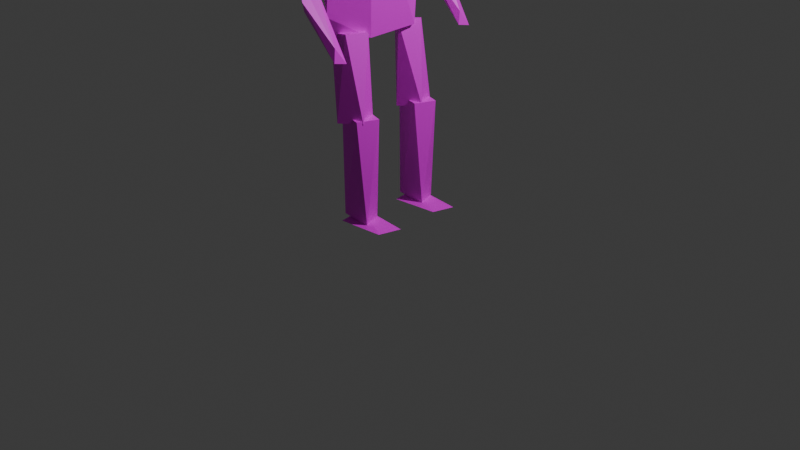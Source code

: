 # Source: player.blend  (saved by Blender 4.1.24; exported with 4.5.12 LTS)
import bpy
from mathutils import Matrix  # noqa: F401  (used for matrix-valued properties, if any)

bpy.ops.wm.read_factory_settings(use_empty=True)
scene = bpy.context.scene
scene.name = 'Scene'

# ---- collections
col_collection = bpy.data.collections.new('Collection'); scene.collection.children.link(col_collection)

# ---- images (referenced by path relative to the original .blend; pixels are not part of the script)
import os
ASSET_DIR = os.environ.get("B2B_ASSET_DIR", "")  # directory of the original .blend (textures are referenced by path, not embedded)
HERE = os.path.dirname(os.path.abspath(__file__))  # packed textures are extracted next to this script under _unpacked/

def load_image(name, relpath, width, height, colorspace="sRGB"):
    """Load a texture the original file referenced (path relative to the .blend, or extracted next to this script)."""
    p = next((c for c in (os.path.join(HERE, relpath), os.path.join(ASSET_DIR, relpath)) if relpath and os.path.exists(c)), "")
    if p:
        img = bpy.data.images.load(p, check_existing=True)
        img.name = name
    else:  # same state as the original file: an image datablock whose file is absent (Cycles renders it pink)
        img = bpy.data.images.new(name, width, height)
        img.source = "FILE"
        img.filepath = "//" + (relpath or name)
    img.colorspace_settings.name = colorspace
    return img
img_world_png_005 = load_image('world.png.005', 'world.png', 1024, 1024, 'sRGB')

# ---- materials (node trees are filled in below, after node groups)
mat_material = bpy.data.materials.new('Material')
mat_material.use_transparent_shadow = False

# ---- material node trees
mat_material.use_nodes = True; mat_material.node_tree.nodes.clear()
_N = mat_material.node_tree.nodes; _L = mat_material.node_tree.links
n0 = _N.new('ShaderNodeBsdfPrincipled'); n0.name = 'Principled BSDF'; n0.location = (10, 300)
n1 = _N.new('ShaderNodeOutputMaterial'); n1.name = 'Material Output'; n1.location = (300, 300)
n2 = _N.new('ShaderNodeTexImage'); n2.name = 'Image Texture'; n2.location = (-314, 277)
n2.image = img_world_png_005
_L.new(n0.outputs[0], n1.inputs[0])
_L.new(n2.outputs[0], n0.inputs[0])
n1.is_active_output = True

# ---- world
world_world = bpy.data.worlds.new('World'); scene.world = world_world
world_world.use_nodes = True; world_world.node_tree.nodes.clear()
_N = world_world.node_tree.nodes; _L = world_world.node_tree.links
n0 = _N.new('ShaderNodeOutputWorld'); n0.name = 'World Output'; n0.location = (300, 300)
n1 = _N.new('ShaderNodeBackground'); n1.name = 'Background'; n1.location = (10, 300)
n1.inputs[0].default_value = (0.05088, 0.05088, 0.05088, 1.0)
_L.new(n1.outputs[0], n0.inputs[0])
n0.is_active_output = True
world_world.color = (0.05088, 0.05088, 0.05088)
world_world.use_sun_shadow = False
world_world.sun_shadow_jitter_overblur = 0.0

# ---- cameras
cam_camera = bpy.data.cameras.new('Camera')
cam_camera.clip_end = 100.0
cam_camera.ortho_scale = 7.314

# ---- lights
light_light = bpy.data.lights.new('Light', 'POINT')
light_light.transmission_factor = 0.0
light_light.energy = 1000.0
light_light.shadow_soft_size = 0.1
light_light.shadow_maximum_resolution = 0.006
light_light.use_absolute_resolution = True

# ---- meshes
me_icosphere_009 = bpy.data.meshes.new('Icosphere.009')
me_icosphere_009.from_pydata([(-0.2682, 0.2452, 3.754), (-0.2718, -0.3111, 4.105), (-0.4592, 0.2436, 4.121), (-0.2125, 0.2867, 4.105), (-0.07115, -0.03956, 4.105), (-0.3615, 0.03956, 4.359), (-0.2758, -0.03956, 3.637), (-0.3195, -0.2727, 3.819), (-0.1147, -0.08531, 3.819), (-0.5233, 8.355e-09, 3.769), (-0.5328, -0.1592, 4.119), (-0.5699, 2.29e-09, 3.979), (-0.2371, -0.07524, 4.324), (-0.2716, -0.5255, 0.05934), (-0.2716, -0.2346, 0.1003), (0.2716, -0.5255, 0.1003), (0.2716, -0.2346, 0.05934), (-0.2716, 0.2123, 0.05934), (-0.2716, 0.5031, 0.1003), (0.2716, 0.2123, 0.1003), (0.2716, 0.5031, 0.05934), (-0.2089, 0.5094, 1.181), (0.02849, 0.2941, 0.07981), (0.06303, 0.4344, 1.174), (-0.0123, 0.2165, 1.177), (-0.3243, 0.3175, 0.09337), (-0.301, 0.2877, 1.184), (-0.06044, 0.5094, 0.08384), (-0.2089, -0.2431, 1.181), (0.02849, -0.4584, 0.07981), (0.06303, -0.3181, 1.174), (-0.0123, -0.536, 1.177), (-0.3243, -0.435, 0.09337), (-0.301, -0.4648, 1.184), (-0.06044, -0.2431, 0.08384), (-0.3835, -0.2106, 1.923), (0.01808, -0.4775, 1.148), (-0.1164, -0.2818, 1.973), (-0.247, -0.5747, 1.114), (-0.1897, -0.4982, 1.98), (-0.3374, -0.3549, 1.081), (-0.4739, -0.4328, 1.927), (-0.07033, -0.2766, 1.118), (-0.4662, 0.3787, 1.922), (0.01567, 0.2925, 1.141), (-0.1164, 0.401, 1.982), (-0.247, 0.1957, 1.098), (-0.2065, 0.1843, 1.964), (-0.3374, 0.4176, 1.087), (-0.07033, 0.4918, 1.132), (-0.1667, -0.7251, 3.249), (-0.2782, -0.2454, 3.724), (-0.3973, -0.4948, 1.87), (-0.1403, -0.2277, 1.905), (-0.3434, -0.5893, 2.125), (-0.1002, 0.2947, 1.943), (-0.5398, 0.08767, 1.951), (-0.4158, 0.4594, 1.897), (-0.4244, 0.4846, 2.439), (-0.1721, 0.3764, 2.442), (-0.1203, 0.407, 3.218), (-0.261, -0.5996, 2.867), (-0.6517, 0.01081, 2.352), (-0.4407, -0.6688, 3.331), (-0.5716, 0.4754, 3.219), (-0.4456, 0.6307, 3.188), (-0.008954, -0.3141, 3.368), (-0.6206, 0.04641, 3.376), (-0.2405, 0.3143, 3.655), (-0.4777, 0.2018, 3.71), (-0.3171, 0.4741, 3.09), (-0.2577, -0.05431, 3.401), (-0.5575, 0.397, 3.099), (-0.5718, 0.8528, 3.305), (-0.4439, 0.6836, 3.596), (-0.4334, 0.751, 3.082), (-0.2068, 0.5591, 3.38), (-0.399, -0.2763, 3.375), (-0.537, -0.1112, 3.504), (-0.5708, 0.5229, 3.465), (-0.2964, 0.7819, 3.523), (-0.3355, -0.008533, 3.555), (-0.5483, -0.2119, 3.534), (-0.1555, -0.9027, 3.32), (-0.2196, 0.05162, 3.115), (-0.2951, -0.3393, 3.092), (-0.4601, -0.7643, 3.184), (-0.1279, -0.2951, 3.428), (-0.2928, 0.1141, 3.613), (-0.2955, -1.03, 3.336), (-0.2468, -0.7119, 3.529), (-0.4382, -0.8587, 3.454), (-0.4974, 0.04648, 3.314), (-0.3724, 0.04127, 3.297), (-0.4361, 0.1075, 3.578), (-0.4015, -0.9401, 2.466), (-0.2818, -0.9582, 3.302), (-0.4066, -0.968, 3.118), (-0.3811, -0.7083, 3.132), (-0.2049, -0.7515, 3.263), (-0.2007, -0.7479, 2.447), (-0.3336, -0.8337, 2.346), (-0.2993, -0.7688, 2.645), (-0.1941, -0.9621, 2.67), (-0.3053, -0.7623, 3.448), (-0.4555, 0.6916, 2.478), (-0.6782, 0.8467, 3.306), (-0.4568, 0.9419, 3.234), (-0.3045, 0.7101, 3.137), (-0.4629, 0.63, 3.354), (-0.3203, 0.6482, 2.471), (-0.3115, 0.8917, 2.37), (-0.3338, 0.7345, 2.647), (-0.4391, 0.6808, 3.437), (-0.2767, -0.8985, 2.252), (-0.1834, -0.7799, 2.266), (-0.362, -0.9043, 2.613), (0.1385, -0.7699, 1.839), (0.1159, -0.8927, 1.862), (-0.1962, -0.9787, 2.364), (0.112, -0.8794, 1.999), (-0.2375, -0.8031, 2.505), (-0.3712, 0.7767, 2.252), (-0.278, 0.8953, 2.266), (-0.4565, 0.7709, 2.613), (0.044, 0.9053, 1.839), (0.02136, 0.7824, 1.862), (-0.2908, 0.6964, 2.364), (0.01752, 0.7958, 1.999), (-0.332, 0.8721, 2.505)], [], [(6, 9, 0), (0, 9, 2), (8, 4, 1), (7, 1, 10), (0, 2, 3), (0, 3, 4), (1, 4, 12), (10, 1, 5), (2, 10, 5), (3, 2, 5), (4, 3, 12), (12, 3, 5), (5, 1, 12), (11, 10, 2), (2, 9, 11), (11, 9, 10), (9, 7, 10), (7, 8, 1), (8, 0, 4), (6, 7, 9), (8, 6, 0), (6, 8, 7), (23, 22, 27), (21, 27, 25), (21, 23, 27), (22, 24, 25), (24, 26, 25), (26, 21, 25), (30, 29, 34), (28, 34, 32), (28, 30, 34), (29, 31, 32), (31, 33, 32), (33, 28, 32), (37, 36, 42), (41, 40, 38), (35, 42, 40), (35, 37, 42), (39, 41, 38), (41, 35, 40), (45, 44, 49), (44, 45, 47), (43, 48, 46), (43, 49, 48), (43, 45, 49), (47, 43, 46), (14, 13, 15), (57, 53, 52), (66, 53, 55), (57, 52, 56), (54, 61, 63), (50, 66, 51), (64, 67, 69), (60, 65, 68), (68, 69, 51), (68, 65, 69), (65, 64, 69), (67, 63, 69), (69, 63, 51), (63, 50, 51), (51, 66, 68), (66, 60, 68), (64, 62, 67), (62, 63, 67), (61, 50, 63), (61, 66, 50), (60, 59, 65), (59, 58, 65), (65, 58, 64), (58, 62, 64), (62, 54, 63), (54, 66, 61), (66, 55, 60), (55, 59, 60), (55, 57, 59), (57, 58, 59), (57, 56, 58), (56, 62, 58), (56, 54, 62), (56, 52, 54), (53, 57, 55), (52, 53, 54), (53, 66, 54), (71, 70, 76), (70, 77, 72), (70, 72, 75), (70, 75, 80), (72, 78, 79), (70, 80, 76), (79, 78, 74), (74, 78, 81), (81, 80, 74), (73, 79, 74), (77, 81, 78), (71, 76, 81), (76, 80, 81), (80, 73, 74), (80, 75, 73), (73, 72, 79), (77, 71, 81), (75, 72, 73), (72, 77, 78), (70, 71, 77), (86, 82, 92), (84, 92, 93), (87, 93, 88), (88, 94, 82), (94, 93, 82), (93, 92, 82), (91, 88, 82), (91, 90, 88), (93, 94, 88), (89, 90, 91), (87, 88, 90), (82, 86, 91), (86, 89, 91), (89, 83, 90), (83, 87, 90), (84, 93, 87), (84, 85, 92), (85, 86, 92), (85, 89, 86), (87, 83, 84), (83, 85, 84), (85, 83, 89), (103, 100, 99), (95, 103, 97), (96, 99, 104), (97, 96, 104), (98, 97, 104), (99, 98, 104), (100, 102, 99), (102, 98, 99), (95, 97, 98), (97, 103, 96), (103, 99, 96), (98, 102, 95), (100, 101, 102), (101, 95, 102), (101, 103, 95), (101, 100, 103), (110, 105, 111), (111, 105, 106), (111, 106, 107), (107, 106, 113), (108, 107, 113), (109, 108, 113), (113, 106, 109), (105, 112, 109), (112, 108, 109), (111, 107, 108), (105, 109, 106), (108, 112, 111), (110, 112, 105), (110, 111, 112), (117, 120, 118), (117, 118, 114), (117, 114, 115), (119, 120, 116), (114, 119, 116), (115, 114, 116), (121, 115, 116), (116, 120, 121), (117, 115, 121), (118, 119, 114), (120, 117, 121), (118, 120, 119), (125, 128, 126), (125, 126, 122), (125, 122, 123), (127, 128, 124), (122, 127, 124), (123, 122, 124), (129, 123, 124), (124, 128, 129), (125, 123, 129), (126, 127, 122), (128, 125, 129), (126, 128, 127), (16, 15, 13), (18, 17, 19), (20, 19, 17), (21, 24, 23), (22, 23, 24), (28, 31, 30), (22, 25, 27), (29, 30, 31), (35, 39, 37), (29, 32, 34), (36, 37, 39), (38, 36, 39), (38, 42, 36), (46, 49, 44), (46, 44, 47), (45, 43, 47), (14, 15, 16), (16, 13, 14), (18, 19, 20), (20, 17, 18), (21, 26, 24), (28, 33, 31), (35, 41, 39), (38, 40, 42), (46, 48, 49)])
_uv = me_icosphere_009.uv_layers.new(name='UVMap')
_uv.uv.foreach_set('vector', [0.7273, 0.0, 0.7727, 0.07873, 0.6818, 0.07873, 0.4495, 0.03741, 0.4606, 0.03731, 0.4552, 0.04394, 0.4393, 0.0382, 0.4403, 0.04332, 0.4314, 0.04332, 0.4313, 0.0382, 0.4314, 0.04332, 0.426, 0.04396, 0.4495, 0.03741, 0.4552, 0.04394, 0.4482, 0.04332, 0.4495, 0.03741, 0.4482, 0.04332, 0.4403, 0.04332, 0.4333, 0.04332, 0.4403, 0.04332, 0.4373, 0.04854, 0.426, 0.04396, 0.4314, 0.04332, 0.4273, 0.04854, 0.4552, 0.04394, 0.4644, 0.04396, 0.4611, 0.04854, 0.4482, 0.04332, 0.4552, 0.04394, 0.4532, 0.04854, 0.4403, 0.04332, 0.4482, 0.04332, 0.4432, 0.04854, 0.4432, 0.04854, 0.4482, 0.04332, 0.4462, 0.05024, 0.4273, 0.04854, 0.4314, 0.04332, 0.4313, 0.04854, 0.4611, 0.04165, 0.4644, 0.04396, 0.4552, 0.04394, 0.4552, 0.04394, 0.4606, 0.03731, 0.4611, 0.04165, 0.4611, 0.04165, 0.4606, 0.03731, 0.4644, 0.04396, 0.4606, 0.03731, 0.4691, 0.0382, 0.4644, 0.04396, 0.4313, 0.0382, 0.4393, 0.0382, 0.4314, 0.04332, 0.4393, 0.0382, 0.4495, 0.03741, 0.4403, 0.04332, 0.4671, 0.03476, 0.4691, 0.0382, 0.4606, 0.03731, 0.4393, 0.0382, 0.4412, 0.03476, 0.4495, 0.03741, 0.4338, 0.03393, 0.4393, 0.0382, 0.4313, 0.0382, 0.2692, 0.2006, 0.2566, 0.1544, 0.278, 0.1544, 0.2171, 0.1828, 0.2039, 0.086, 0.2565, 0.086, 0.2844, 0.2006, 0.2692, 0.2006, 0.278, 0.1544, 0.2566, 0.1544, 0.2479, 0.2006, 0.2324, 0.1544, 0.2976, 0.1828, 0.2643, 0.1828, 0.2565, 0.086, 0.2643, 0.1828, 0.2171, 0.1828, 0.2565, 0.086, 0.2692, 0.2006, 0.2566, 0.1544, 0.278, 0.1544, 0.2171, 0.1828, 0.2039, 0.086, 0.2565, 0.086, 0.2844, 0.2006, 0.2692, 0.2006, 0.278, 0.1544, 0.2566, 0.1544, 0.2479, 0.2006, 0.2324, 0.1544, 0.2976, 0.1828, 0.2643, 0.1828, 0.2565, 0.086, 0.2643, 0.1828, 0.2171, 0.1828, 0.2565, 0.086, 0.2692, 0.2006, 0.2577, 0.1544, 0.278, 0.1544, 0.2643, 0.1828, 0.2356, 0.086, 0.284, 0.086, 0.2171, 0.1828, 0.2039, 0.086, 0.2356, 0.086, 0.2844, 0.2006, 0.2692, 0.2006, 0.278, 0.1544, 0.2976, 0.1828, 0.2643, 0.1828, 0.284, 0.086, 0.2643, 0.1828, 0.2171, 0.1828, 0.2356, 0.086, 0.2692, 0.2006, 0.2578, 0.1544, 0.278, 0.1544, 0.2578, 0.1544, 0.2692, 0.2006, 0.2466, 0.2006, 0.2428, 0.1828, 0.2356, 0.086, 0.284, 0.086, 0.2428, 0.1828, 0.2039, 0.086, 0.2356, 0.086, 0.2844, 0.2006, 0.2692, 0.2006, 0.278, 0.1544, 0.2976, 0.1828, 0.2428, 0.1828, 0.284, 0.086, 0.199, 0.09573, 0.199, 0.1395, 0.2719, 0.1395, 0.1818, 0.0, 0.2273, 0.07873, 0.1364, 0.07873, 0.3313, 0.04162, 0.3368, 0.01285, 0.3478, 0.01318, 0.9091, 0.0, 0.9545, 0.07873, 0.8636, 0.07873, 0.3092, 0.0226, 0.3182, 0.03234, 0.308, 0.04183, 0.3199, 0.04209, 0.3313, 0.04162, 0.3275, 0.05526, 0.3878, 0.04134, 0.3987, 0.04209, 0.3947, 0.05184, 0.3573, 0.04164, 0.3772, 0.04031, 0.3705, 0.05184, 0.3705, 0.05184, 0.3818, 0.05184, 0.3762, 0.06159, 0.3705, 0.05184, 0.3772, 0.04031, 0.3818, 0.05184, 0.3772, 0.04031, 0.3878, 0.04134, 0.3818, 0.05184, 0.3987, 0.04209, 0.4101, 0.04183, 0.3947, 0.05184, 0.303, 0.05184, 0.308, 0.04183, 0.3123, 0.05526, 0.308, 0.04183, 0.3199, 0.04209, 0.3123, 0.05526, 0.3275, 0.05526, 0.3313, 0.04162, 0.3368, 0.05184, 0.3313, 0.04162, 0.3573, 0.04164, 0.3368, 0.05184, 0.3878, 0.04134, 0.3988, 0.02275, 0.3987, 0.04209, 0.3988, 0.02275, 0.4101, 0.04183, 0.3987, 0.04209, 0.3182, 0.03234, 0.3199, 0.04209, 0.308, 0.04183, 0.3182, 0.03234, 0.3313, 0.04162, 0.3199, 0.04209, 0.3573, 0.04164, 0.3581, 0.0226, 0.3772, 0.04031, 0.3581, 0.0226, 0.3797, 0.0226, 0.3772, 0.04031, 0.3772, 0.04031, 0.3797, 0.0226, 0.3878, 0.04134, 0.3797, 0.0226, 0.3988, 0.02275, 0.3878, 0.04134, 0.3988, 0.02275, 0.4175, 0.0226, 0.4101, 0.04183, 0.3092, 0.0226, 0.3313, 0.04162, 0.3182, 0.03234, 0.3313, 0.04162, 0.3478, 0.01318, 0.3573, 0.04164, 0.3478, 0.01318, 0.3581, 0.0226, 0.3573, 0.04164, 0.3593, 0.01285, 0.3705, 0.01285, 0.3581, 0.0226, 0.3705, 0.01285, 0.3797, 0.0226, 0.3581, 0.0226, 0.3818, 0.01285, 0.393, 0.01285, 0.3797, 0.0226, 0.393, 0.01285, 0.3988, 0.02275, 0.3797, 0.0226, 0.4043, 0.01285, 0.4175, 0.0226, 0.3988, 0.02275, 0.4043, 0.01285, 0.4156, 0.01285, 0.4175, 0.0226, 0.3182, 0.07873, 0.3636, 0.0, 0.4091, 0.07873, 0.3142, 0.01285, 0.3255, 0.01285, 0.3092, 0.0226, 0.3255, 0.01285, 0.3313, 0.04162, 0.3092, 0.0226, 0.241, 0.2125, 0.3987, 0.0712, 0.3321, 0.2121, 0.9091, 0.0, 0.9874, 0.1356, 0.841, 0.118, 0.3874, 0.003098, 0.3916, 0.01771, 0.3818, 0.01285, 0.3483, 0.01328, 0.3683, 0.01664, 0.3531, 0.04113, 0.3916, 0.01771, 0.4097, 0.031, 0.3889, 0.04194, 0.3483, 0.01328, 0.3531, 0.04113, 0.3448, 0.03133, 0.3889, 0.04194, 0.4097, 0.031, 0.3943, 0.05254, 0.04546, 0.3937, 0.06592, 0.2716, 0.1943, 0.3285, 0.3268, 0.04966, 0.3531, 0.04113, 0.3311, 0.06159, 0.3788, 0.03105, 0.3889, 0.04194, 0.3584, 0.05331, 0.1406, 0.1998, 0.1943, 0.3285, 0.06592, 0.2716, 0.241, 0.2125, 0.3321, 0.2121, 0.1943, 0.3285, 0.3448, 0.03133, 0.3531, 0.04113, 0.3268, 0.04966, 0.3531, 0.04113, 0.3788, 0.03105, 0.3584, 0.05331, 0.3531, 0.04113, 0.3683, 0.01664, 0.3788, 0.03105, 0.3788, 0.03105, 0.3916, 0.01771, 0.3889, 0.04194, 0.1406, 0.1998, 0.241, 0.2125, 0.1943, 0.3285, 0.3818, 0.01285, 0.3916, 0.01771, 0.3788, 0.03105, 0.841, 0.118, 0.9874, 0.1356, 0.9554, 0.2378, 0.2004, 0.03222, 0.241, 0.2125, 0.1406, 0.1998, 0.409, 0.0226, 0.3967, 0.04834, 0.3884, 0.04047, 0.6808, 0.08051, 0.6996, 0.2517, 0.5662, 0.2088, 0.3537, 0.1781, 0.5662, 0.2088, 0.4409, 0.2995, 0.348, 0.05184, 0.3593, 0.05184, 0.3536, 0.06159, 0.3705, 0.05184, 0.3762, 0.04209, 0.3811, 0.0531, 0.3762, 0.04209, 0.3884, 0.04047, 0.3811, 0.0531, 0.3255, 0.05184, 0.3395, 0.04705, 0.3311, 0.06159, 0.3255, 0.05184, 0.3249, 0.03786, 0.3395, 0.04705, 0.5662, 0.2088, 0.5229, 0.3541, 0.4409, 0.2995, 0.3117, 0.028, 0.3249, 0.03786, 0.3051, 0.03595, 0.3403, 0.02404, 0.3395, 0.04705, 0.3249, 0.03786, 0.3967, 0.04834, 0.409, 0.0226, 0.4156, 0.03234, 0.409, 0.0226, 0.4212, 0.0226, 0.4156, 0.03234, 0.3117, 0.028, 0.32, 0.02242, 0.3249, 0.03786, 0.32, 0.02242, 0.3403, 0.02404, 0.3249, 0.03786, 0.5702, 0.08009, 0.5662, 0.2088, 0.3537, 0.1781, 0.6808, 0.08051, 0.7629, 0.06165, 0.6996, 0.2517, 0.7629, 0.06165, 0.8182, 0.1575, 0.6996, 0.2517, 0.4067, 0.01285, 0.4212, 0.0226, 0.409, 0.0226, 0.3537, 0.1781, 0.3182, 0.07873, 0.4091, 0.07873, 0.3182, 0.07873, 0.3636, 0.0, 0.4091, 0.07873, 0.3142, 0.01285, 0.32, 0.02242, 0.3117, 0.028, 0.3279, 0.02489, 0.3526, 0.01205, 0.3398, 0.0416, 0.3086, 0.0226, 0.3279, 0.02489, 0.299, 0.03923, 0.313, 0.04209, 0.3398, 0.0416, 0.3255, 0.05184, 0.299, 0.03923, 0.313, 0.04209, 0.303, 0.05184, 0.7273, 0.3149, 0.8182, 0.3149, 0.7777, 0.3937, 0.3398, 0.0416, 0.3852, 0.04073, 0.3705, 0.05184, 0.3526, 0.01205, 0.3723, 0.02415, 0.3398, 0.0416, 0.3723, 0.02415, 0.3852, 0.04073, 0.3398, 0.0416, 0.4097, 0.02275, 0.4081, 0.03923, 0.3852, 0.04073, 0.299, 0.03923, 0.3279, 0.02489, 0.313, 0.04209, 0.3279, 0.02489, 0.3398, 0.0416, 0.313, 0.04209, 0.3852, 0.04073, 0.3723, 0.02415, 0.4097, 0.02275, 0.385, 0.00728, 0.393, 0.01285, 0.3723, 0.02415, 0.393, 0.01285, 0.4097, 0.02275, 0.3723, 0.02415, 0.3142, 0.01285, 0.3279, 0.02489, 0.3086, 0.0226, 0.3142, 0.01285, 0.3225, 0.007609, 0.3279, 0.02489, 0.3199, 0.003098, 0.3266, 0.0159, 0.3119, 0.01696, 0.3119, 0.01696, 0.3357, 0.01741, 0.3155, 0.04145, 0.3119, 0.01696, 0.3155, 0.04145, 0.298, 0.04091, 0.298, 0.04091, 0.3155, 0.04145, 0.303, 0.05184, 0.3848, 0.04047, 0.4059, 0.04091, 0.393, 0.05184, 0.5455, 0.3149, 0.6364, 0.3149, 0.6405, 0.4454, 0.303, 0.05184, 0.3155, 0.04145, 0.3142, 0.05184, 0.3357, 0.01741, 0.3727, 0.02413, 0.3339, 0.04562, 0.3727, 0.02413, 0.3848, 0.04047, 0.3339, 0.04562, 0.4003, 0.01699, 0.4059, 0.04091, 0.3848, 0.04047, 0.3357, 0.01741, 0.3339, 0.04562, 0.3155, 0.04145, 0.3848, 0.04047, 0.3727, 0.02413, 0.4003, 0.01699, 0.5, 0.07873, 0.5315, 0.1816, 0.4545, 0.1575, 0.3845, 0.00812, 0.4003, 0.01699, 0.3727, 0.02413, 0.3199, 0.003098, 0.3259, 0.01704, 0.3142, 0.01285, 0.3718, 0.01761, 0.4157, 0.0233, 0.4052, 0.04063, 0.3718, 0.01761, 0.4052, 0.04063, 0.3849, 0.03967, 0.3111, 0.04105, 0.3259, 0.01704, 0.3255, 0.05184, 0.2974, 0.04209, 0.3111, 0.04105, 0.3067, 0.05184, 0.3849, 0.03967, 0.4052, 0.04063, 0.3977, 0.05184, 0.3686, 0.04844, 0.3849, 0.03967, 0.3818, 0.05184, 0.3255, 0.05184, 0.3259, 0.01704, 0.3554, 0.04875, 0.3718, 0.01761, 0.3849, 0.03967, 0.3554, 0.04875, 0.3094, 0.02598, 0.3111, 0.04105, 0.2974, 0.04209, 0.3369, 0.02254, 0.3718, 0.01761, 0.3554, 0.04875, 0.3094, 0.02598, 0.3259, 0.01704, 0.3111, 0.04105, 0.3199, 0.003098, 0.3259, 0.01704, 0.3139, 0.01375, 0.3718, 0.01761, 0.4157, 0.0233, 0.4052, 0.04063, 0.3718, 0.01761, 0.4052, 0.04063, 0.3849, 0.03967, 0.3111, 0.04105, 0.3259, 0.01704, 0.3255, 0.05184, 0.2974, 0.04209, 0.3111, 0.04105, 0.3067, 0.05184, 0.3849, 0.03967, 0.4052, 0.04063, 0.3977, 0.05184, 0.3686, 0.04844, 0.3849, 0.03967, 0.3818, 0.05184, 0.3255, 0.05184, 0.3259, 0.01704, 0.3554, 0.04875, 0.3718, 0.01761, 0.3849, 0.03967, 0.3554, 0.04875, 0.3139, 0.01375, 0.3111, 0.04105, 0.2974, 0.04209, 0.3369, 0.02254, 0.3718, 0.01761, 0.3554, 0.04875, 0.3139, 0.01375, 0.3259, 0.01704, 0.3111, 0.04105, 0.2354, 0.1544, 0.2431, 0.1775, 0.2739, 0.1775, 0.199, 0.09573, 0.199, 0.1395, 0.2427, 0.1395, 0.2354, 0.1544, 0.2431, 0.1775, 0.2739, 0.1775, 0.2072, 0.1492, 0.2275, 0.1144, 0.2341, 0.1403, 0.2566, 0.1544, 0.2692, 0.2006, 0.2479, 0.2006, 0.2072, 0.1492, 0.2275, 0.1144, 0.2341, 0.1403, 0.9505, 0.1688, 0.5979, 0.2217, 0.8473, 0.4437, 0.2566, 0.1544, 0.2692, 0.2006, 0.2479, 0.2006, 0.1527, 0.4437, 0.3741, 0.06753, 0.4437, 0.3473, 0.9505, 0.1688, 0.5979, 0.2217, 0.8473, 0.4437, 0.2577, 0.1544, 0.2692, 0.2006, 0.248, 0.2006, 0.2324, 0.1544, 0.2577, 0.1544, 0.248, 0.2006, 0.2534, 0.1134, 0.2713, 0.1492, 0.2815, 0.1252, 0.6527, 0.05626, 0.8473, 0.4437, 0.9577, 0.1859, 0.2324, 0.1544, 0.2578, 0.1544, 0.2466, 0.2006, 0.4437, 0.3473, 0.1002, 0.2852, 0.3545, 0.05927, 0.199, 0.09573, 0.2719, 0.1395, 0.2427, 0.09573, 0.2354, 0.1544, 0.2739, 0.1775, 0.2739, 0.1544, 0.199, 0.09573, 0.2427, 0.1395, 0.2573, 0.09573, 0.2354, 0.1544, 0.2739, 0.1775, 0.2739, 0.1544, 0.2072, 0.1492, 0.1983, 0.1223, 0.2275, 0.1144, 0.2072, 0.1492, 0.1983, 0.1223, 0.2275, 0.1144, 0.1527, 0.4437, 0.05626, 0.1527, 0.3741, 0.06753, 0.2534, 0.1134, 0.2445, 0.1403, 0.2713, 0.1492, 0.6527, 0.05626, 0.5563, 0.3473, 0.8473, 0.4437])
me_icosphere_009.materials.append(mat_material)
me_icosphere_009.update()

# ---- objects
ob_light = bpy.data.objects.new('Light', light_light)
ob_camera = bpy.data.objects.new('Camera', cam_camera)
ob_icosphere_007 = bpy.data.objects.new('Icosphere.007', me_icosphere_009)

# ---- transforms, parenting, visibility, modifiers, constraints
ob_light.location = (4.076, 1.005, 5.904)
ob_light.rotation_euler = (0.6503, 0.05522, 1.866)
ob_light.lock_rotations_4d = False
ob_light.empty_display_type = 'ARROWS'
ob_light.color = (0.0, 0.0, 0.0, 0.0)
ob_light.lineart.crease_threshold = 0.0
ob_camera.location = (7.359, -6.926, 4.958)
ob_camera.rotation_euler = (1.109, 0.0, 0.8149)
ob_camera.lock_rotations_4d = False
ob_camera.empty_display_type = 'ARROWS'
ob_camera.color = (0.0, 0.0, 0.0, 0.0)
ob_camera.display_type = 'WIRE'
ob_camera.lineart.crease_threshold = 0.0
ob_icosphere_007.location = (0.0, 0.0, 0.0)

# ---- collection membership
col_collection.objects.link(ob_light)
col_collection.objects.link(ob_camera)
col_collection.objects.link(ob_icosphere_007)

# ---- scene / render settings (as saved in the file)
scene.camera = ob_camera
scene.frame_start = 1; scene.frame_end = 250; scene.frame_set(1)
scene.render.engine = 'BLENDER_EEVEE_NEXT'
scene.cycles.sampling_pattern = 'TABULATED_SOBOL'
scene.eevee.ray_tracing_options.trace_max_roughness = 0.0
bpy.context.view_layer.update()
